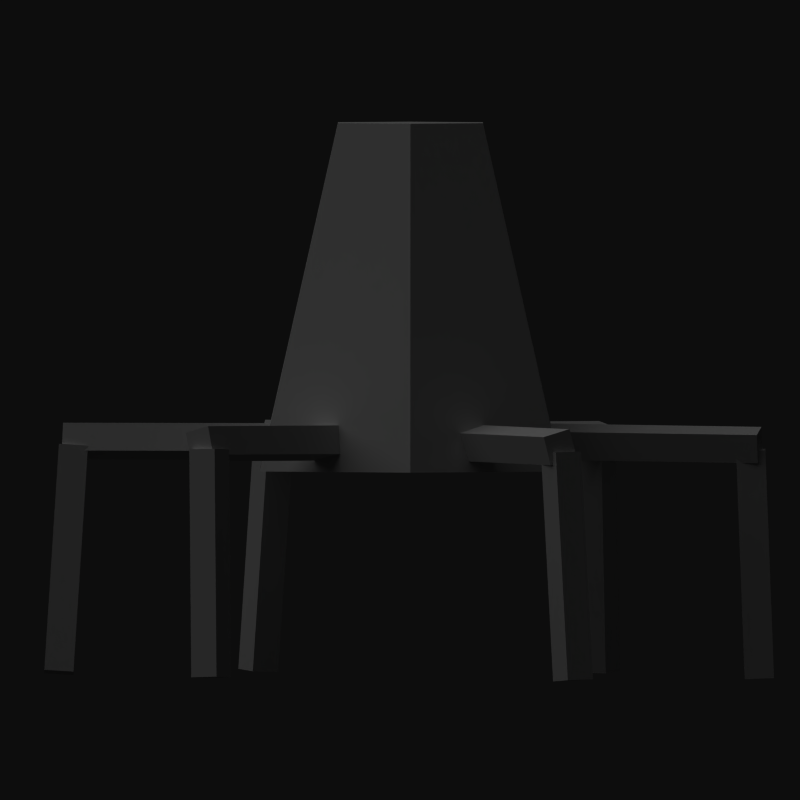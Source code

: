 # Source: lander2.blend  (saved by Blender 2.61.0; exported with 4.5.12 LTS)
import bpy
from mathutils import Matrix  # noqa: F401  (used for matrix-valued properties, if any)

bpy.ops.wm.read_factory_settings(use_empty=True)
scene = bpy.context.scene
scene.name = 'Scene'

# ---- collections
col_collection_1 = bpy.data.collections.new('Collection 1'); scene.collection.children.link(col_collection_1)

# ---- materials (node trees are filled in below, after node groups)
mat_material_001 = bpy.data.materials.new('Material.001')
mat_material_001.alpha_threshold = 0.0
mat_material_001.use_transparent_shadow = False
mat_material_001.roughness = 0.5
mat_material_001.line_color = (0.0, 0.0, 0.0, 1.0)

# ---- material node trees

# ---- world
world_world = bpy.data.worlds.new('World'); scene.world = world_world
world_world.color = (0.05088, 0.05088, 0.05088)
world_world.use_sun_shadow = False
world_world.sun_shadow_jitter_overblur = 0.0
world_world.cycles.sampling_method = 'MANUAL'
world_world.cycles.sample_map_resolution = 256

# ---- cameras
cam_camera_001 = bpy.data.cameras.new('Camera.001')
cam_camera_001.type = 'ORTHO'
cam_camera_001.clip_end = 100.0
cam_camera_001.lens = 35.0
cam_camera_001.sensor_width = 32.0
cam_camera_001.sensor_height = 18.0
cam_camera_001.ortho_scale = 4.6
cam_camera_001.dof.focus_distance = 0.0
cam_camera_001.dof.aperture_fstop = 128.0

# ---- lights
light_sun = bpy.data.lights.new('Sun', 'SUN')
light_sun.transmission_factor = 0.0
light_sun.angle = 1.571
light_sun.energy = 1.0
light_sun.shadow_buffer_clip_start = 0.5
light_sun.shadow_soft_size = 1.0
light_sun.shadow_cascade_max_distance = 1000.0
light_sun.cycles.use_multiple_importance_sampling = False

# ---- meshes
me_cube_011 = bpy.data.meshes.new('Cube.011')
me_cube_011.from_pydata([(1.0, 1.0, -0.1166), (1.0, -1.0, -0.1166), (-1.0, -1.0, -0.1166), (-1.0, 1.0, -0.1166), (1.0, 1.0, 1.883), (1.0, -1.0, 1.883), (-1.0, -1.0, 1.883), (-1.0, 1.0, 1.883)], [], [(0, 1, 2, 3), (4, 7, 6, 5), (0, 4, 5, 1), (1, 5, 6, 2), (2, 6, 7, 3), (4, 0, 3, 7)])
me_cube_011.use_remesh_preserve_volume = False
me_cube_011.use_remesh_preserve_attributes = False
me_cube_011.use_mirror_vertex_groups = False
me_cube_011.update()
me_cube_012 = bpy.data.meshes.new('Cube.012')
me_cube_012.from_pydata([(1.0, 1.0, -0.1166), (1.0, -1.0, -0.1166), (-1.0, -1.0, -0.1166), (-1.0, 1.0, -0.1166), (1.0, 1.0, 1.883), (1.0, -1.0, 1.883), (-1.0, -1.0, 1.883), (-1.0, 1.0, 1.883)], [], [(0, 1, 2, 3), (4, 7, 6, 5), (0, 4, 5, 1), (1, 5, 6, 2), (2, 6, 7, 3), (4, 0, 3, 7)])
me_cube_012.use_remesh_preserve_volume = False
me_cube_012.use_remesh_preserve_attributes = False
me_cube_012.use_mirror_vertex_groups = False
me_cube_012.update()
me_cube_009 = bpy.data.meshes.new('Cube.009')
me_cube_009.from_pydata([(1.0, 1.0, -0.1166), (1.0, -1.0, -0.1166), (-1.0, -1.0, -0.1166), (-1.0, 1.0, -0.1166), (1.0, 1.0, 1.883), (1.0, -1.0, 1.883), (-1.0, -1.0, 1.883), (-1.0, 1.0, 1.883)], [], [(0, 1, 2, 3), (4, 7, 6, 5), (0, 4, 5, 1), (1, 5, 6, 2), (2, 6, 7, 3), (4, 0, 3, 7)])
me_cube_009.use_remesh_preserve_volume = False
me_cube_009.use_remesh_preserve_attributes = False
me_cube_009.use_mirror_vertex_groups = False
me_cube_009.update()
me_cube_010 = bpy.data.meshes.new('Cube.010')
me_cube_010.from_pydata([(1.0, 1.0, -0.1166), (1.0, -1.0, -0.1166), (-1.0, -1.0, -0.1166), (-1.0, 1.0, -0.1166), (1.0, 1.0, 1.883), (1.0, -1.0, 1.883), (-1.0, -1.0, 1.883), (-1.0, 1.0, 1.883)], [], [(0, 1, 2, 3), (4, 7, 6, 5), (0, 4, 5, 1), (1, 5, 6, 2), (2, 6, 7, 3), (4, 0, 3, 7)])
me_cube_010.use_remesh_preserve_volume = False
me_cube_010.use_remesh_preserve_attributes = False
me_cube_010.use_mirror_vertex_groups = False
me_cube_010.update()
me_cube_007 = bpy.data.meshes.new('Cube.007')
me_cube_007.from_pydata([(1.0, 1.0, -0.1166), (1.0, -1.0, -0.1166), (-1.0, -1.0, -0.1166), (-1.0, 1.0, -0.1166), (1.0, 1.0, 1.883), (1.0, -1.0, 1.883), (-1.0, -1.0, 1.883), (-1.0, 1.0, 1.883)], [], [(0, 1, 2, 3), (4, 7, 6, 5), (0, 4, 5, 1), (1, 5, 6, 2), (2, 6, 7, 3), (4, 0, 3, 7)])
me_cube_007.use_remesh_preserve_volume = False
me_cube_007.use_remesh_preserve_attributes = False
me_cube_007.use_mirror_vertex_groups = False
me_cube_007.update()
me_cube_008 = bpy.data.meshes.new('Cube.008')
me_cube_008.from_pydata([(1.0, 1.0, -0.1166), (1.0, -1.0, -0.1166), (-1.0, -1.0, -0.1166), (-1.0, 1.0, -0.1166), (1.0, 1.0, 1.883), (1.0, -1.0, 1.883), (-1.0, -1.0, 1.883), (-1.0, 1.0, 1.883)], [], [(0, 1, 2, 3), (4, 7, 6, 5), (0, 4, 5, 1), (1, 5, 6, 2), (2, 6, 7, 3), (4, 0, 3, 7)])
me_cube_008.use_remesh_preserve_volume = False
me_cube_008.use_remesh_preserve_attributes = False
me_cube_008.use_mirror_vertex_groups = False
me_cube_008.update()
me_cube_005 = bpy.data.meshes.new('Cube.005')
me_cube_005.from_pydata([(1.0, 1.0, -0.1166), (1.0, -1.0, -0.1166), (-1.0, -1.0, -0.1166), (-1.0, 1.0, -0.1166), (1.0, 1.0, 1.883), (1.0, -1.0, 1.883), (-1.0, -1.0, 1.883), (-1.0, 1.0, 1.883)], [], [(0, 1, 2, 3), (4, 7, 6, 5), (0, 4, 5, 1), (1, 5, 6, 2), (2, 6, 7, 3), (4, 0, 3, 7)])
me_cube_005.use_remesh_preserve_volume = False
me_cube_005.use_remesh_preserve_attributes = False
me_cube_005.use_mirror_vertex_groups = False
me_cube_005.update()
me_cube_006 = bpy.data.meshes.new('Cube.006')
me_cube_006.from_pydata([(1.0, 1.0, -0.1166), (1.0, -1.0, -0.1166), (-1.0, -1.0, -0.1166), (-1.0, 1.0, -0.1166), (1.0, 1.0, 1.883), (1.0, -1.0, 1.883), (-1.0, -1.0, 1.883), (-1.0, 1.0, 1.883)], [], [(0, 1, 2, 3), (4, 7, 6, 5), (0, 4, 5, 1), (1, 5, 6, 2), (2, 6, 7, 3), (4, 0, 3, 7)])
me_cube_006.use_remesh_preserve_volume = False
me_cube_006.use_remesh_preserve_attributes = False
me_cube_006.use_mirror_vertex_groups = False
me_cube_006.update()
me_cube_003 = bpy.data.meshes.new('Cube.003')
me_cube_003.from_pydata([(1.0, 1.0, -0.1166), (1.0, -1.0, -0.1166), (-1.0, -1.0, -0.1166), (-1.0, 1.0, -0.1166), (1.0, 1.0, 1.883), (1.0, -1.0, 1.883), (-1.0, -1.0, 1.883), (-1.0, 1.0, 1.883)], [], [(0, 1, 2, 3), (4, 7, 6, 5), (0, 4, 5, 1), (1, 5, 6, 2), (2, 6, 7, 3), (4, 0, 3, 7)])
me_cube_003.use_remesh_preserve_volume = False
me_cube_003.use_remesh_preserve_attributes = False
me_cube_003.use_mirror_vertex_groups = False
me_cube_003.update()
me_cube_004 = bpy.data.meshes.new('Cube.004')
me_cube_004.from_pydata([(1.0, 1.0, -0.1166), (1.0, -1.0, -0.1166), (-1.0, -1.0, -0.1166), (-1.0, 1.0, -0.1166), (1.0, 1.0, 1.883), (1.0, -1.0, 1.883), (-1.0, -1.0, 1.883), (-1.0, 1.0, 1.883)], [], [(0, 1, 2, 3), (4, 7, 6, 5), (0, 4, 5, 1), (1, 5, 6, 2), (2, 6, 7, 3), (4, 0, 3, 7)])
me_cube_004.use_remesh_preserve_volume = False
me_cube_004.use_remesh_preserve_attributes = False
me_cube_004.use_mirror_vertex_groups = False
me_cube_004.update()
me_cube_001 = bpy.data.meshes.new('Cube.001')
me_cube_001.from_pydata([(1.0, 1.0, -0.1166), (1.0, -1.0, -0.1166), (-1.0, -1.0, -0.1166), (-1.0, 1.0, -0.1166), (1.0, 1.0, 1.883), (1.0, -1.0, 1.883), (-1.0, -1.0, 1.883), (-1.0, 1.0, 1.883)], [], [(0, 1, 2, 3), (4, 7, 6, 5), (0, 4, 5, 1), (1, 5, 6, 2), (2, 6, 7, 3), (4, 0, 3, 7)])
me_cube_001.use_remesh_preserve_volume = False
me_cube_001.use_remesh_preserve_attributes = False
me_cube_001.use_mirror_vertex_groups = False
me_cube_001.update()
me_cube_002 = bpy.data.meshes.new('Cube.002')
me_cube_002.from_pydata([(1.0, 1.0, -0.1166), (1.0, -1.0, -0.1166), (-1.0, -1.0, -0.1166), (-1.0, 1.0, -0.1166), (1.0, 1.0, 1.883), (1.0, -1.0, 1.883), (-1.0, -1.0, 1.883), (-1.0, 1.0, 1.883)], [], [(0, 1, 2, 3), (4, 7, 6, 5), (0, 4, 5, 1), (1, 5, 6, 2), (2, 6, 7, 3), (4, 0, 3, 7)])
me_cube_002.use_remesh_preserve_volume = False
me_cube_002.use_remesh_preserve_attributes = False
me_cube_002.use_mirror_vertex_groups = False
me_cube_002.update()
me_cylinder_001 = bpy.data.meshes.new('Cylinder.001')
me_cylinder_001.from_pydata([(0.0, 1.0, -1.0), (0.866, 0.5, -1.0), (0.866, -0.5, -1.0), (-8.742e-08, -1.0, -1.0), (-0.866, -0.5, -1.0), (-0.866, 0.5, -1.0), (-8.882e-08, 0.4817, 1.0), (0.4171, 0.2408, 1.0), (0.4171, -0.2408, 1.0), (5.045e-07, -0.4817, 1.0), (-0.4171, -0.2408, 1.0), (-0.4171, 0.2408, 1.0), (0.0, 0.0, -1.0), (0.0, 0.0, 1.0)], [], [(12, 0, 1), (13, 7, 6), (12, 1, 2), (13, 8, 7), (12, 2, 3), (13, 9, 8), (12, 3, 4), (13, 10, 9), (12, 4, 5), (13, 11, 10), (5, 0, 12), (13, 6, 11), (0, 6, 7, 1), (1, 7, 8, 2), (2, 8, 9, 3), (3, 9, 10, 4), (4, 10, 11, 5), (6, 0, 5, 11)])
me_cylinder_001.materials.append(mat_material_001)
me_cylinder_001.use_remesh_preserve_volume = False
me_cylinder_001.use_remesh_preserve_attributes = False
me_cylinder_001.use_mirror_vertex_groups = False
me_cylinder_001.update()

# ---- objects
ob_cube_010 = bpy.data.objects.new('Cube.010', me_cube_011)
ob_cube_011 = bpy.data.objects.new('Cube.011', me_cube_012)
ob_cube_008 = bpy.data.objects.new('Cube.008', me_cube_009)
ob_cube_009 = bpy.data.objects.new('Cube.009', me_cube_010)
ob_cube_006 = bpy.data.objects.new('Cube.006', me_cube_007)
ob_cube_007 = bpy.data.objects.new('Cube.007', me_cube_008)
ob_cube_004 = bpy.data.objects.new('Cube.004', me_cube_005)
ob_cube_005 = bpy.data.objects.new('Cube.005', me_cube_006)
ob_cube_002 = bpy.data.objects.new('Cube.002', me_cube_003)
ob_cube_003 = bpy.data.objects.new('Cube.003', me_cube_004)
ob_cube = bpy.data.objects.new('Cube', me_cube_001)
ob_cube_001 = bpy.data.objects.new('Cube.001', me_cube_002)
ob_camera = bpy.data.objects.new('Camera', cam_camera_001)
ob_sun = bpy.data.objects.new('Sun', light_sun)
ob_cylinder = bpy.data.objects.new('Cylinder', me_cylinder_001)

# ---- transforms, parenting, visibility, modifiers, constraints
ob_cube_010.location = (-0.7622, 0.03737, -0.8099)
ob_cube_010.rotation_euler = (-1.584, 0.2771, 1.404)
ob_cube_010.scale = (0.08422, 0.08422, 0.6565)
ob_cube_010.lineart.crease_threshold = 0.0
ob_cube_011.parent = ob_cube_010
ob_cube_011.matrix_parent_inverse = Matrix(((11.87, 0.0, 0.0, 3.915), (2.004e-06, 11.87, 0.0, -8.405), (3.939e-08, 0.0, 1.523, -0.1652), (0.0, 0.0, 0.0, 1.0)))
ob_cube_011.location = (-0.3336, 0.8212, 1.291)
ob_cube_011.rotation_euler = (-1.526, -0.1701, -0.2403)
ob_cube_011.scale = (0.08422, 0.08422, 0.6565)
ob_cube_011.lineart.crease_threshold = 0.0
ob_cube_008.location = (-0.342, -0.6906, -0.81)
ob_cube_008.rotation_euler = (-1.577, 0.2808, 2.477)
ob_cube_008.scale = (0.08422, 0.08422, 0.6565)
ob_cube_008.lineart.crease_threshold = 0.0
ob_cube_009.parent = ob_cube_008
ob_cube_009.matrix_parent_inverse = Matrix(((11.87, 0.0, 0.0, 3.915), (2.004e-06, 11.87, 0.0, -8.405), (3.939e-08, 0.0, 1.523, -0.1652), (0.0, 0.0, 0.0, 1.0)))
ob_cube_009.location = (-0.3336, 0.8212, 1.291)
ob_cube_009.rotation_euler = (-1.483, -0.1468, -0.2549)
ob_cube_009.scale = (0.08422, 0.08422, 0.6565)
ob_cube_009.lineart.crease_threshold = 0.0
ob_cube_006.location = (0.3982, -0.6877, -0.81)
ob_cube_006.rotation_euler = (-1.572, 0.2709, 3.478)
ob_cube_006.scale = (0.08422, 0.08422, 0.6565)
ob_cube_006.lineart.crease_threshold = 0.0
ob_cube_007.parent = ob_cube_006
ob_cube_007.matrix_parent_inverse = Matrix(((11.87, 0.0, 0.0, 3.915), (2.004e-06, 11.87, 0.0, -8.405), (3.939e-08, 0.0, 1.523, -0.1652), (0.0, 0.0, 0.0, 1.0)))
ob_cube_007.location = (-0.3336, 0.8212, 1.291)
ob_cube_007.rotation_euler = (-1.499, -0.1902, -0.2397)
ob_cube_007.scale = (0.08422, 0.08422, 0.6565)
ob_cube_007.lineart.crease_threshold = 0.0
ob_cube_004.location = (0.7936, -0.0423, -0.81)
ob_cube_004.rotation_euler = (-1.571, 0.3167, 4.564)
ob_cube_004.scale = (0.08422, 0.08422, 0.6565)
ob_cube_004.lineart.crease_threshold = 0.0
ob_cube_005.parent = ob_cube_004
ob_cube_005.matrix_parent_inverse = Matrix(((11.87, 0.0, 0.0, 3.915), (2.004e-06, 11.87, 0.0, -8.405), (3.939e-08, 0.0, 1.523, -0.1652), (0.0, 0.0, 0.0, 1.0)))
ob_cube_005.location = (-0.3336, 0.8212, 1.291)
ob_cube_005.rotation_euler = (-1.527, -0.1455, -0.1818)
ob_cube_005.scale = (0.08422, 0.08422, 0.6565)
ob_cube_005.lineart.crease_threshold = 0.0
ob_cube_002.location = (0.4689, 0.6089, -0.81)
ob_cube_002.rotation_euler = (-1.564, 0.2328, 5.612)
ob_cube_002.scale = (0.08422, 0.08422, 0.6565)
ob_cube_002.lineart.crease_threshold = 0.0
ob_cube_003.parent = ob_cube_002
ob_cube_003.matrix_parent_inverse = Matrix(((11.87, 0.0, 0.0, 3.915), (2.004e-06, 11.87, 0.0, -8.405), (3.939e-08, 0.0, 1.523, -0.1652), (0.0, 0.0, 0.0, 1.0)))
ob_cube_003.location = (-0.3336, 0.8212, 1.291)
ob_cube_003.rotation_euler = (-1.543, -0.1533, -0.1984)
ob_cube_003.scale = (0.08422, 0.08422, 0.6565)
ob_cube_003.lineart.crease_threshold = 0.0
ob_cube.location = (-0.3297, 0.6679, -0.81)
ob_cube.rotation_euler = (-1.578, 0.2726, 0.4189)
ob_cube.scale = (0.08422, 0.08422, 0.6565)
ob_cube.lineart.crease_threshold = 0.0
ob_cube_001.parent = ob_cube
ob_cube_001.matrix_parent_inverse = Matrix(((11.87, 0.0, 0.0, 3.915), (2.004e-06, 11.87, 0.0, -8.405), (3.939e-08, 0.0, 1.523, -0.1652), (0.0, 0.0, 0.0, 1.0)))
ob_cube_001.location = (-0.3336, 0.8212, 1.291)
ob_cube_001.rotation_euler = (-1.514, -0.1137, -0.243)
ob_cube_001.scale = (0.08422, 0.08422, 0.6565)
ob_cube_001.lineart.crease_threshold = 0.0
ob_camera.location = (0.08656, 5.064, -0.504)
ob_camera.rotation_euler = (-1.584, 3.142, 6.77e-07)
ob_camera.lineart.crease_threshold = 0.0
ob_sun.location = (7.307, -0.01847, 8.687)
ob_sun.rotation_euler = (0.0, 0.5547, 0.2805)
ob_sun.lineart.crease_threshold = 0.0
ob_cylinder.location = (0.02683, -0.01847, 0.02369)
ob_cylinder.lineart.crease_threshold = 0.0

# ---- collection membership
col_collection_1.objects.link(ob_cube_010)
col_collection_1.objects.link(ob_cube_011)
col_collection_1.objects.link(ob_cube_008)
col_collection_1.objects.link(ob_cube_009)
col_collection_1.objects.link(ob_cube_006)
col_collection_1.objects.link(ob_cube_007)
col_collection_1.objects.link(ob_cube_004)
col_collection_1.objects.link(ob_cube_005)
col_collection_1.objects.link(ob_cube_002)
col_collection_1.objects.link(ob_cube_003)
col_collection_1.objects.link(ob_cube)
col_collection_1.objects.link(ob_cube_001)
col_collection_1.objects.link(ob_camera)
col_collection_1.objects.link(ob_sun)
col_collection_1.objects.link(ob_cylinder)

# ---- scene / render settings (as saved in the file)
scene.camera = ob_camera
scene.frame_start = 1; scene.frame_end = 30; scene.frame_set(30)
scene.render.engine = 'BLENDER_EEVEE_NEXT'
scene.render.image_settings.compression = 90
scene.render.resolution_x = 512
scene.render.resolution_y = 512
scene.render.resolution_percentage = 25
scene.render.fps = 30
scene.render.dither_intensity = 0.0
scene.render.bake_margin = 2
scene.render.bake_bias = 0.0
scene.cycles.use_denoising = False
scene.cycles.samples = 10
scene.cycles.sampling_pattern = 'TABULATED_SOBOL'
scene.cycles.light_sampling_threshold = 0.0
scene.cycles.use_adaptive_sampling = False
scene.cycles.use_light_tree = False
scene.cycles.blur_glossy = 0.0
scene.cycles.volume_bounces = 1
scene.cycles.pixel_filter_type = 'GAUSSIAN'
scene.cycles.sample_clamp_indirect = 0.0
scene.view_settings.view_transform = 'Raw'
bpy.context.view_layer.update()
